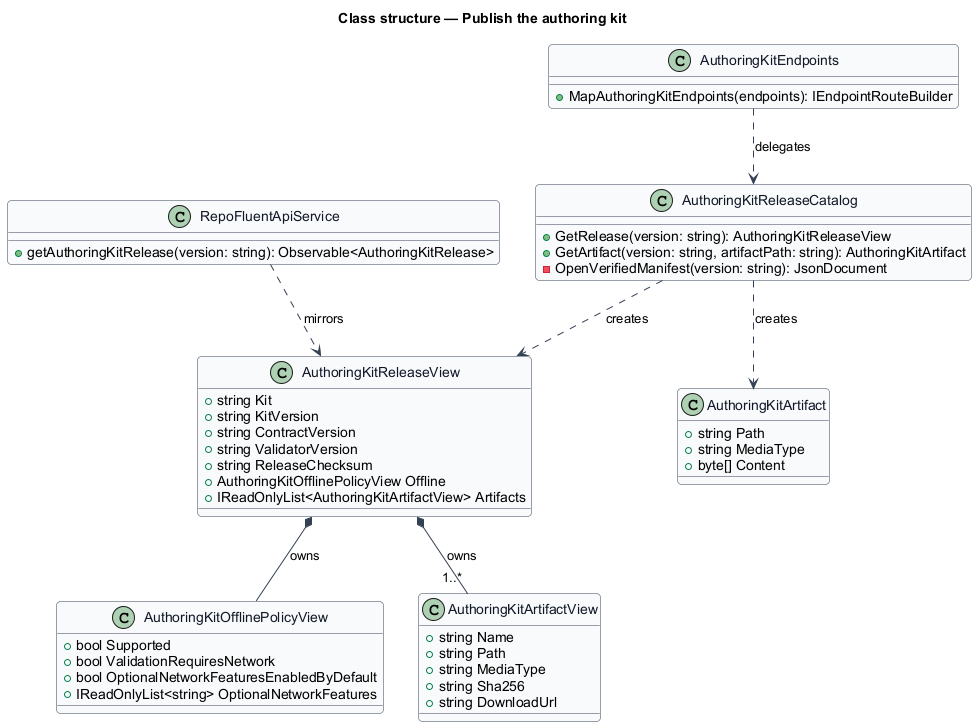

The diagram above was rendered by PlantUML. Its source (embedded in the PNG):
@startuml
skinparam backgroundColor #FFFFFF
skinparam shadowing false
skinparam roundcorner 8
skinparam defaultFontName Arial
skinparam ArrowColor #344054
skinparam class {
  BorderColor #344054
  FontColor #101828
  BackgroundColor #F9FAFB
}
title Class structure — Publish the authoring kit

class AuthoringKitReleaseCatalog {
  +GetRelease(version: string): AuthoringKitReleaseView
  +GetArtifact(version: string, artifactPath: string): AuthoringKitArtifact
  -OpenVerifiedManifest(version: string): JsonDocument
}

class AuthoringKitReleaseView {
  +string Kit
  +string KitVersion
  +string ContractVersion
  +string ValidatorVersion
  +string ReleaseChecksum
  +AuthoringKitOfflinePolicyView Offline
  +IReadOnlyList<AuthoringKitArtifactView> Artifacts
}

class AuthoringKitOfflinePolicyView {
  +bool Supported
  +bool ValidationRequiresNetwork
  +bool OptionalNetworkFeaturesEnabledByDefault
  +IReadOnlyList<string> OptionalNetworkFeatures
}

class AuthoringKitArtifactView {
  +string Name
  +string Path
  +string MediaType
  +string Sha256
  +string DownloadUrl
}

class AuthoringKitArtifact {
  +string Path
  +string MediaType
  +byte[] Content
}

class AuthoringKitEndpoints {
  +MapAuthoringKitEndpoints(endpoints): IEndpointRouteBuilder
}

class RepoFluentApiService {
  +getAuthoringKitRelease(version: string): Observable<AuthoringKitRelease>
}

AuthoringKitEndpoints ..> AuthoringKitReleaseCatalog : delegates
AuthoringKitReleaseCatalog ..> AuthoringKitReleaseView : creates
AuthoringKitReleaseCatalog ..> AuthoringKitArtifact : creates
AuthoringKitReleaseView *-- AuthoringKitOfflinePolicyView : owns
AuthoringKitReleaseView *-- "1..*" AuthoringKitArtifactView : owns
RepoFluentApiService ..> AuthoringKitReleaseView : mirrors
@enduml